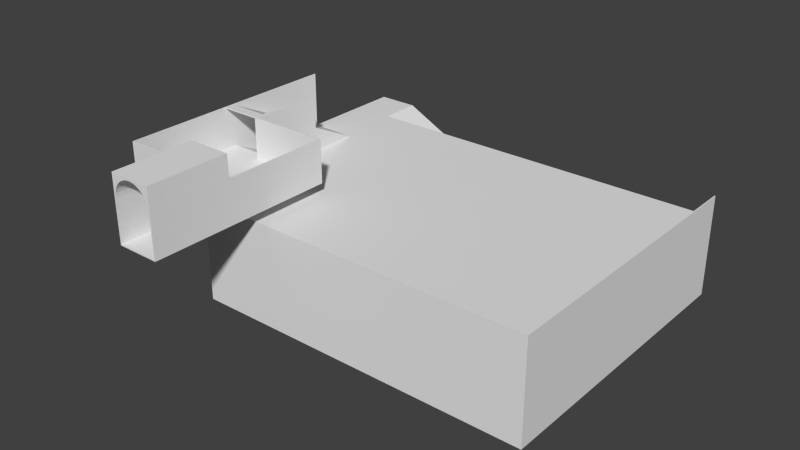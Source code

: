 # Source: copstation1.blend  (saved by Blender 2.72.0; exported with 4.5.12 LTS)
import bpy
from mathutils import Matrix  # noqa: F401  (used for matrix-valued properties, if any)

bpy.ops.wm.read_factory_settings(use_empty=True)
scene = bpy.context.scene
scene.name = 'Scene'

# ---- collections
col_collection_1 = bpy.data.collections.new('Collection 1'); scene.collection.children.link(col_collection_1)

# ---- materials (node trees are filled in below, after node groups)
mat_material = bpy.data.materials.new('Material')
mat_material.alpha_threshold = 0.0
mat_material.use_transparent_shadow = False
mat_material.roughness = 0.5

# ---- material node trees

# ---- world
world_world = bpy.data.worlds.new('World'); scene.world = world_world
world_world.color = (0.05088, 0.05088, 0.05088)
world_world.use_sun_shadow = False
world_world.sun_shadow_jitter_overblur = 0.0
world_world.cycles.sampling_method = 'MANUAL'
world_world.cycles.sample_map_resolution = 256

# ---- meshes
me_cylinder = bpy.data.meshes.new('Cylinder')
me_cylinder.from_pydata([(-3.977e-09, 0.6231, -2.767), (-3.977e-09, 0.6231, 1.678), (0.2165, 0.6018, -2.767), (0.2165, 0.6018, 1.678), (0.4247, 0.5386, -2.767), (0.4247, 0.5386, 1.678), (0.6165, 0.4361, -2.767), (0.6165, 0.4361, 1.678), (0.7847, 0.2981, -2.767), (0.7847, 0.2981, 1.678), (0.9227, 0.1299, -2.767), (0.9227, 0.1299, 1.678), (1.025, -0.06198, -2.767), (1.025, -0.06198, 1.678), (1.088, -0.2702, -2.767), (1.088, -0.2702, 1.678), (1.11, -0.4867, -2.767), (1.11, -0.4867, 1.678), (1.157, 0.734, -2.767), (1.157, 0.734, 1.678), (1.025, 0.734, -2.767), (1.025, 0.734, 1.678), (0.9227, 0.734, -2.767), (0.9227, 0.734, 1.678), (0.7847, 0.734, -2.767), (0.7847, 0.734, 1.678), (0.6165, 0.734, -2.767), (0.6165, 0.734, 1.678), (0.4247, 0.734, -2.767), (0.4247, 0.734, 1.678), (0.2165, 0.734, -2.767), (0.2165, 0.734, 1.678), (-3.656e-07, 0.734, -2.767), (-3.656e-07, 0.734, 1.678), (-0.2165, 0.734, -2.767), (-0.2165, 0.734, 1.678), (-0.4247, 0.734, -2.767), (-0.4247, 0.734, 1.678), (-0.6165, 0.734, -2.767), (-0.6165, 0.734, 1.678), (-0.7847, 0.734, -2.767), (-0.7847, 0.734, 1.678), (-0.9227, 0.734, -2.767), (-0.9227, 0.734, 1.678), (-1.025, 0.734, -2.767), (-1.025, 0.734, 1.678), (-1.155, 0.734, -2.767), (-1.155, 0.734, 1.678), (-1.11, -0.4867, -2.767), (-1.11, -0.4867, 1.678), (-1.088, -0.2702, -2.767), (-1.088, -0.2702, 1.678), (-1.025, -0.06198, -2.767), (-1.025, -0.06198, 1.678), (-0.9227, 0.1299, -2.767), (-0.9227, 0.1299, 1.678), (-0.7847, 0.2981, -2.767), (-0.7847, 0.2981, 1.678), (-0.6165, 0.4361, -2.767), (-0.6165, 0.4361, 1.678), (-0.4247, 0.5386, -2.767), (-0.4247, 0.5386, 1.678), (-0.2165, 0.6018, -2.767), (-0.2165, 0.6018, 1.678), (-1.166, -0.4929, -2.767), (-1.166, -0.4929, 1.678), (1.167, -0.4929, -2.767), (1.167, -0.4929, 1.678)], [], [(0, 1, 3, 2), (2, 3, 5, 4), (4, 5, 7, 6), (6, 7, 9, 8), (8, 9, 11, 10), (10, 11, 13, 12), (12, 13, 15, 14), (14, 15, 17, 16), (66, 67, 19, 18), (18, 19, 21, 20), (20, 21, 23, 22), (22, 23, 25, 24), (24, 25, 27, 26), (26, 27, 29, 28), (28, 29, 31, 30), (30, 31, 33, 32), (32, 33, 35, 34), (34, 35, 37, 36), (36, 37, 39, 38), (38, 39, 41, 40), (40, 41, 43, 42), (42, 43, 45, 44), (44, 45, 47, 46), (64, 65, 49, 48), (48, 49, 51, 50), (50, 51, 53, 52), (52, 53, 55, 54), (54, 55, 57, 56), (56, 57, 59, 58), (58, 59, 61, 60), (3, 1, 63, 61, 59, 57, 55, 53, 51, 49, 65, 47, 45, 43, 41, 39, 37, 35, 33, 31, 29, 27, 25, 23, 21, 19, 67, 17, 15, 13, 11, 9, 7, 5), (60, 61, 63, 62), (62, 63, 1, 0), (0, 2, 4, 6, 8, 10, 12, 14, 16, 66, 18, 20, 22, 24, 26, 28, 30, 32, 34, 36, 38, 40, 42, 44, 46, 64, 48, 50, 52, 54, 56, 58, 60, 62), (46, 47, 65, 64), (16, 17, 67, 66)])
me_cylinder.use_remesh_preserve_volume = False
me_cylinder.use_remesh_preserve_attributes = False
me_cylinder.use_mirror_vertex_groups = False
me_cylinder.update()
me_plane = bpy.data.meshes.new('Plane')
me_plane.from_pydata([(-5.1, 1.0, 0.0), (-5.1, 1.0, -0.2), (-5.1, -1.0, 0.0), (-5.1, -1.0, -0.2), (-5.1, 23.0, -11.0), (-5.1, 23.0, -2.8), (-4.9, 23.0, -11.0), (-4.9, 23.0, -2.8), (-5.1, -1.0, 0.0), (-5.1, -1.0, 8.0), (-4.9, -1.0, 0.0), (-4.9, -1.0, 8.0), (2.9, -1.0, 0.0), (2.9, -1.0, 8.0), (2.9, 23.0, -11.0), (2.9, 23.0, -2.8), (3.1, -1.0, 0.0), (3.1, -1.0, 8.0), (4.1, 23.0, -11.0), (4.1, 23.0, -2.8), (-5.1, -1.0, 8.0), (-5.1, -1.0, 8.2), (-5.1, 1.0, 8.0), (-5.1, 1.0, 8.2), (3.1, -1.0, 8.0), (3.1, -1.0, 8.2), (4.1, 1.0, 8.0), (4.1, 1.0, 8.2), (3.1, -1.0, -0.2), (3.1, -1.0, 0.0), (4.1, 1.0, -0.2), (4.1, 1.0, 0.0), (-4.9, 1.0, 0.0), (-5.1, 1.0, 0.0), (-4.9, 1.0, -0.2), (-5.1, 1.0, -0.2), (18.9, -0.8, -0.2), (18.9, -0.8, 8.2), (18.9, -1.0, 8.2), (18.9, -1.0, -0.2), (4.1, -0.8, 0.0), (4.1, -0.8, 8.0), (3.1, -1.0, 8.2), (3.1, -0.8, 8.2), (3.1, -1.0, 8.0), (3.1, -0.8, 8.0), (-4.9, 1.0, 8.0), (-5.1, 1.0, 8.0), (-5.1, 1.0, 8.2), (-4.9, 1.0, 8.2), (3.1, -1.0, 0.0), (3.1, -0.8, 0.0), (3.1, -1.0, -0.2), (3.1, -0.8, -0.2), (-4.9, 1.0, -0.2), (-4.9, 1.0, 0.0), (-4.9, 23.0, -11.0), (-4.9, 23.0, -10.8), (2.9, 1.0, -0.2), (2.9, 1.0, 0.0), (2.9, 23.0, -11.0), (2.9, 23.0, -10.8), (2.9, 1.0, 0.0), (4.1, 1.0, 0.0), (4.1, 1.0, -0.2), (2.9, 1.0, -0.2), (-5.1, 0.0, 0.0), (4.1, 0.1, 0.0), (2.9, 1.0, 8.0), (4.1, 1.0, 8.0), (2.9, 1.0, 8.2), (4.1, 1.0, 8.2), (-4.9, 23.0, -11.0), (-4.9, 23.0, -10.8), (-4.9, 35.0, -11.0), (-4.9, 35.0, -10.8), (72.3, -15.0, -11.0), (72.3, -15.0, -10.8), (72.3, 35.0, -11.0), (72.3, 35.0, -10.8), (-4.9, 23.0, -3.0), (-4.9, 23.0, -2.8), (-4.9, 44.0, -3.0), (-4.9, 44.0, -2.8), (72.3, -15.0, -3.0), (72.3, -15.0, -2.8), (2.9, 44.0, -3.0), (2.9, 44.0, -2.8), (-4.9, 1.0, 8.0), (-4.9, 1.0, 8.2), (-4.9, 23.0, -3.0), (-4.9, 23.0, -2.8), (2.9, 1.0, 8.0), (2.9, 1.0, 8.2), (2.9, 23.0, -3.0), (2.9, 23.0, -2.8), (-5.1, 13.4, 2.0), (-4.9, 13.4, 2.0), (-4.9, 13.4, 8.2), (-5.1, 13.4, 8.2), (2.9, 13.4, 2.0), (4.1, 13.4, 2.0), (4.1, 13.4, 8.2), (2.9, 13.4, 8.2), (-4.9, 35.0, -11.0), (-4.9, 35.0, -10.8), (-4.9, 44.0, -11.0), (-4.9, 44.0, -10.8), (26.9, 36.0, -23.0), (26.9, 36.0, -22.8), (26.9, 44.0, -23.0), (26.9, 44.0, -22.8), (-5.1, 44.2, -11.0), (2.9, 44.2, -11.0), (-5.1, 44.2, -2.8), (2.9, 44.2, -2.8), (-4.9, 44.0, -11.0), (-4.9, 44.0, -2.8), (2.9, 44.0, -2.8), (2.9, 44.0, -11.0), (2.9, 44.0, -10.8), (2.9, 36.0, -10.8), (2.9, 44.0, -11.0), (2.9, 36.0, -11.0), (2.9, 36.0, -10.8), (2.9, 36.0, -11.0), (2.9, 35.0, -10.8), (2.9, 35.0, -11.0), (2.9, 35.0, -11.0), (2.9, 35.0, -2.8), (2.9, 36.0, -11.0), (2.9, 36.0, -2.8), (26.9, 35.0, -23.0), (72.3, 35.0, -2.8), (26.9, 36.0, -23.0), (72.3, 36.0, -2.8), (26.9, 44.2, -23.0), (26.9, 44.0, -23.0), (26.9, 44.0, -14.8), (26.9, 44.2, -14.8), (2.9, 36.0, -3.0), (2.9, 36.0, -2.8), (2.9, 44.0, -3.0), (2.9, 44.0, -2.8), (26.9, 36.0, -15.0), (26.9, 36.0, -14.8), (26.9, 44.0, -15.0), (26.9, 44.0, -14.8), (4.1, 23.0, -11.0), (4.1, 23.0, -10.8), (4.1, -15.0, -11.0), (4.1, -15.0, -10.8), (3.1, -0.8, 8.0), (3.1, -0.8, 8.2), (4.1, -0.8, 8.0), (4.1, -0.8, 8.2), (2.9, 35.0, -3.0), (2.9, 35.0, -2.8), (72.3, 35.0, -2.8), (72.3, 35.0, -3.0), (26.9, 36.0, -11.0), (26.9, 35.0, -11.0), (72.3, 36.0, -11.0), (72.3, 35.0, -11.0), (4.1, -0.8, -0.2), (4.1, -0.8, 0.0), (3.1, -0.8, 0.0), (3.1, -0.8, -0.2), (4.1, -15.0, -3.0), (4.1, -15.0, -2.8), (4.1, 23.0, -2.8), (4.1, 23.0, -3.0), (72.3, -15.0, -23.0), (72.3, -15.0, -2.8), (72.3, 44.0, -23.0), (72.3, 44.0, -2.8), (72.5, -15.0, -23.0), (72.5, -15.0, -2.8), (72.5, 44.0, -23.0), (72.5, 44.0, -2.8), (4.1, -15.0, -2.8), (4.1, -15.0, -23.0), (4.1, -15.2, -2.8), (4.1, -15.2, -23.0), (72.5, -15.2, -23.0), (72.5, -15.2, -2.8), (72.5, -15.0, -23.0), (72.5, -15.0, -2.8), (3.9, -15.2, -11.0), (3.9, -15.2, -2.8), (3.9, 23.0, -11.0), (3.9, 6.3, -2.8), (4.1, -15.2, -11.0), (4.1, -15.2, -2.8), (4.1, 23.0, -11.0), (4.1, 6.3, -2.8), (4.1, -15.0, -23.0), (4.1, -15.0, -22.8), (26.9, 44.0, -23.0), (26.9, 44.0, -22.8), (72.3, -15.0, -23.0), (72.3, -15.0, -22.8), (72.3, 44.0, -23.0), (72.3, 44.0, -22.8), (4.1, 35.0, -23.0), (4.1, 35.0, -22.8), (26.9, 35.0, -22.8), (26.9, 35.0, -23.0), (-5.1, 13.4, 2.0), (-5.1, 13.4, 8.2), (-5.1, 23.0, -2.8), (-5.1, 23.0, 8.2), (-4.9, 13.4, 2.0), (-4.9, 13.4, 8.2), (-4.9, 23.0, -2.8), (-4.9, 23.0, 8.2), (-4.9, -22.0, -0.2), (-4.9, -22.0, 0.0), (-4.9, -1.0, -0.2), (-4.9, -1.0, 0.0), (18.9, -38.0, -0.2), (18.9, -38.0, 0.0), (18.9, -1.0, -0.2), (18.9, -1.0, 0.0), (10.9, -22.0, -0.2), (10.9, -22.0, 0.0), (10.9, -38.0, -0.2), (10.9, -38.0, 0.0), (-4.9, -22.2, -0.2), (-4.9, -22.2, 8.2), (-4.9, -22.0, -0.2), (-4.9, -22.0, 8.2), (10.9, -22.2, -0.2), (10.9, -22.2, 8.2), (10.9, -22.0, -0.2), (10.9, -22.0, 8.2), (-5.1, -22.2, -0.2), (-5.1, -22.2, 8.2), (-5.1, -1.0, -0.2), (-5.1, -1.0, 8.2), (-4.9, -22.2, -0.2), (-4.9, -22.2, 8.2), (-4.9, -1.0, -0.2), (-4.9, -1.0, 8.2), (18.9, -38.0, -0.2), (18.9, -38.0, 8.2), (18.9, -0.8, -0.2), (18.9, -0.8, 8.2), (19.1, -38.0, -0.2), (19.1, -38.0, 8.2), (19.1, -0.8, -0.2), (19.1, -0.8, 8.2), (10.7, -38.0, -0.2), (10.7, -38.0, 8.2), (10.7, -22.2, -0.2), (10.7, -22.2, 8.2), (10.9, -38.0, -0.2), (10.9, -38.0, 8.2), (10.9, -22.2, -0.2), (10.9, -22.2, 8.2)], [], [(3, 2, 0, 1), (114, 5, 7, 117, 118, 115), (138, 139, 115, 118), (10, 11, 9, 8), (8, 9, 47, 48, 99, 96, 5, 114, 112, 4, 35, 33, 66), (32, 10, 8, 66, 33), (97, 7, 5, 96), (12, 13, 68, 70, 103, 100, 15, 14, 65, 62), (14, 15, 19, 18), (39, 38, 42, 44, 17, 16, 50, 52), (16, 17, 13, 12), (52, 53, 36, 39), (43, 42, 38, 37), (20, 21, 23, 22), (22, 23, 27, 26), (152, 153, 25, 24), (24, 25, 21, 20), (22, 26, 154, 152, 24, 20), (27, 23, 21, 25, 153, 155), (1, 0, 31, 30), (167, 166, 29, 28), (28, 29, 2, 3), (1, 30, 164, 167, 28, 3), (31, 0, 2, 29, 166, 165), (34, 32, 33, 35), (6, 34, 35, 4), (40, 41, 45, 43, 37, 36, 53, 51), (36, 37, 38, 39), (18, 19, 101, 102, 71, 69, 41, 40, 67, 63, 64), (45, 44, 42, 43), (69, 68, 13, 17, 44, 45, 41), (11, 46, 47, 9), (46, 49, 48, 47), (62, 63, 67, 40, 51, 50, 16, 12), (50, 51, 53, 52), (54, 55, 57, 56), (56, 57, 61, 60), (60, 61, 59, 58), (58, 59, 55, 54), (56, 60, 58, 54), (61, 57, 55, 59), (65, 64, 63, 62), (14, 18, 64, 65), (71, 70, 68, 69), (102, 103, 70, 71), (72, 73, 75, 74), (74, 75, 79, 78), (78, 79, 77, 76), (148, 149, 73, 72), (74, 78, 76, 150, 148, 72), (79, 75, 73, 149, 151, 77), (80, 81, 83, 82), (82, 83, 87, 86), (159, 158, 85, 84), (171, 170, 81, 80), (82, 86, 156, 159, 84, 168, 171, 80), (87, 83, 81, 170, 169, 85, 158, 157), (88, 89, 91, 90), (90, 91, 95, 94), (94, 95, 93, 92), (92, 93, 89, 88), (90, 94, 92, 88), (95, 91, 89, 93), (98, 97, 96, 99), (49, 98, 99, 48), (19, 15, 100, 101), (101, 100, 103, 102), (104, 105, 107, 106), (106, 107, 120, 111, 110, 122), (110, 111, 109, 108), (127, 126, 105, 104), (122, 110, 108, 123), (120, 107, 105, 126, 124, 121), (4, 112, 113, 119, 116, 6), (112, 114, 115, 139, 136, 113), (6, 116, 117, 7, 97, 98, 49, 46, 11, 10, 32, 34), (116, 119, 137, 138, 118, 117), (111, 120, 121, 109), (106, 122, 123, 125, 127, 104), (108, 109, 121, 124, 125, 123), (125, 124, 126, 127), (128, 129, 131, 130), (130, 131, 135, 162, 160, 134), (162, 135, 133, 163), (132, 161, 163, 133, 129, 128), (130, 134, 132, 128), (135, 131, 129, 133), (119, 113, 136, 137), (137, 136, 139, 138), (140, 141, 143, 142), (142, 143, 147, 146), (146, 147, 145, 144), (144, 145, 141, 140), (142, 146, 144, 140), (147, 143, 141, 145), (150, 151, 149, 148), (76, 77, 151, 150), (154, 155, 153, 152), (26, 27, 155, 154), (86, 87, 157, 156), (156, 157, 158, 159), (134, 160, 161, 132), (160, 162, 163, 161), (30, 31, 165, 164), (164, 165, 166, 167), (84, 85, 169, 168), (168, 169, 170, 171), (172, 173, 175, 174), (174, 175, 179, 178), (178, 179, 177, 176), (176, 177, 173, 172), (174, 178, 176, 172), (179, 175, 173, 177), (183, 182, 180, 181), (181, 180, 187, 186), (186, 187, 185, 184), (184, 185, 182, 183), (181, 186, 184, 183), (187, 180, 182, 185), (188, 189, 191, 190), (190, 191, 195, 194), (194, 195, 193, 192), (192, 193, 189, 188), (190, 194, 192, 188), (195, 191, 189, 193), (207, 206, 199, 198), (198, 199, 203, 202), (202, 203, 201, 200), (200, 201, 197, 196), (198, 202, 200, 196, 204, 207), (203, 199, 206, 205, 197, 201), (196, 197, 205, 204), (204, 205, 206, 207), (208, 209, 211, 210), (210, 211, 215, 214), (214, 215, 213, 212), (212, 213, 209, 208), (210, 214, 212, 208), (215, 211, 209, 213), (216, 217, 219, 218), (218, 219, 223, 222), (222, 223, 221, 220), (224, 225, 217, 216), (218, 222, 220, 226, 224, 216), (223, 219, 217, 225, 227, 221), (226, 227, 225, 224), (220, 221, 227, 226), (228, 229, 231, 230), (230, 231, 235, 234), (234, 235, 233, 232), (232, 233, 229, 228), (230, 234, 232, 228), (235, 231, 229, 233), (236, 237, 239, 238), (238, 239, 243, 242), (242, 243, 241, 240), (240, 241, 237, 236), (238, 242, 240, 236), (243, 239, 237, 241), (244, 245, 247, 246), (246, 247, 251, 250), (250, 251, 249, 248), (248, 249, 245, 244), (246, 250, 248, 244), (251, 247, 245, 249), (252, 253, 255, 254), (254, 255, 259, 258), (258, 259, 257, 256), (256, 257, 253, 252), (254, 258, 256, 252), (259, 255, 253, 257)])
_uv = me_plane.uv_layers.new(name='UVMap')
_uv.uv.foreach_set('vector', [0.0, 0.0, 0.0, 0.0, 0.0, 0.0, 0.0, 0.0, 0.0, 0.0, 0.0, 0.0, 0.0, 0.0, 0.0, 0.0, 0.0, 0.0, 0.0, 0.0, 0.0, 0.0, 0.0, 0.0, 0.0, 0.0, 0.0, 0.0, 0.0, 0.0, 0.0, 0.0, 0.0, 0.0, 0.0, 0.0, 0.0, 0.0, 0.0, 0.0, 0.0, 0.0, 0.0, 0.0, 0.0, 0.0, 0.0, 0.0, 0.0, 0.0, 0.0, 0.0, 0.0, 0.0, 0.0, 0.0, 0.0, 0.0, 0.0, 0.0, 0.0, 0.0, 0.0, 0.0, 0.0, 0.0, 0.0, 0.0, 0.0, 0.0, 0.0, 0.0, 0.0, 0.0, 0.0, 0.0, 0.0, 0.0, 0.0, 0.0, 0.0, 0.0, 0.0, 0.0, 0.0, 0.0, 0.0, 0.0, 0.0, 0.0, 0.0, 0.0, 0.0, 0.0, 0.0, 0.0, 0.0, 0.0, 0.0, 0.0, 0.0, 0.0, 0.0, 0.0, 0.0, 0.0, 0.0, 0.0, 1.0, 8.909e-05, 1.0, 0.2489, 0.004392, 0.2489, 5.016e-05, 0.0001243, 4.988e-05, 8.645e-05, 0.002221, 4.988e-05, 0.002221, 8.777e-05, 0.004392, 8.91e-05, 0.0, 0.0, 0.0, 0.0, 0.0, 0.0, 0.0, 0.0, 0.0, 0.0, 0.0, 0.0, 0.0, 0.0, 0.0, 0.0, 0.0, 0.0, 0.0, 0.0, 0.0, 0.0, 0.0, 0.0, 0.0, 0.0, 0.0, 0.0, 0.0, 0.0, 0.0, 0.0, 0.0, 0.0, 0.0, 0.0, 0.0, 0.0, 0.0, 0.0, 0.0, 0.0, 0.0, 0.0, 0.0, 0.0, 0.0, 0.0, 0.0, 0.0, 0.0, 0.0, 0.0, 0.0, 0.0, 0.0, 0.0, 0.0, 0.0, 0.0, 0.0, 0.0, 0.0, 0.0, 0.0, 0.0, 0.0, 0.0, 0.0, 0.0, 0.0, 0.0, 0.0, 0.0, 0.0, 0.0, 0.0, 0.0, 0.0, 0.0, 0.0, 0.0, 0.0, 0.0, 0.0, 0.0, 0.0, 0.0, 0.0, 0.0, 0.0, 0.0, 0.0, 0.0, 0.0, 0.0, 0.0, 0.0, 0.0, 0.0, 0.0, 0.0, 0.0, 0.0, 0.0, 0.0, 0.0, 0.0, 0.0, 0.0, 0.0, 0.0, 0.0, 0.0, 0.0, 0.0, 0.9999, 0.1875, 0.04172, 0.3792, 6.157e-05, 0.1709, 0.8541, 6.157e-05, 0.8583, 0.02089, 0.9624, 6.157e-05, 0.0, 0.0, 0.0, 0.0, 0.0, 0.0, 0.0, 0.0, 0.0, 0.0, 0.0, 0.0, 0.0, 0.0, 0.0, 0.0, 0.0, 0.0, 0.0, 0.0, 0.0, 0.0, 0.0, 0.0, 0.0, 0.0, 0.0, 0.0, 0.0, 0.0, 0.0, 0.0, 0.0, 0.0, 0.0, 0.0, 0.0, 0.0, 0.0, 0.0, 0.0, 0.0, 0.0, 0.0, 0.0, 0.0, 0.0, 0.0, 0.0, 0.0, 0.0, 0.0, 0.0, 0.0, 0.0, 0.0, 0.0, 0.0, 0.0, 0.0, 0.0, 0.0, 0.0, 0.0, 0.0, 0.0, 0.0, 0.0, 0.0, 0.0, 0.0, 0.0, 0.0, 0.0, 0.0, 0.0, 0.0, 0.0, 0.0, 0.0, 0.0, 0.0, 0.0, 0.0, 0.0, 0.0, 0.0, 0.0, 0.0, 0.0, 0.0, 0.0, 0.0, 0.0, 0.0, 0.0, 0.0, 0.0, 0.0, 0.0, 0.0, 0.0, 0.0, 0.0, 0.0, 0.0, 0.0, 0.0, 0.0, 0.0, 0.0, 0.0, 0.0, 0.0, 0.0, 0.0, 0.0, 0.0, 0.0, 0.0, 0.0, 0.0, 0.0, 0.0, 0.0, 0.0, 0.0, 0.0, 0.0, 0.0, 0.0, 0.0, 0.0, 0.0, 0.0, 0.0, 0.0, 0.0, 0.0, 0.0, 0.0, 0.0, 0.0, 0.0, 0.0, 0.0, 0.0, 0.0, 0.0, 0.0, 0.0, 0.0, 0.0, 0.0, 0.0, 0.0, 0.0, 0.0, 0.0, 0.0, 0.0, 0.0, 0.0, 0.0, 0.9999, 5.641e-05, 0.9999, 0.3183, 5.644e-05, 0.3183, 5.641e-05, 5.645e-05, 0.0, 0.0, 0.0, 0.0, 0.0, 0.0, 0.0, 0.0, 0.0, 0.0, 0.0, 0.0, 0.0, 0.0, 0.0, 0.0, 0.0, 0.0, 0.0, 0.0, 0.0, 0.0, 0.0, 0.0, 0.0, 0.0, 0.0, 0.0, 0.0, 0.0, 0.0, 0.0, 0.0, 0.0, 0.0, 0.0, 0.0, 0.0, 0.0, 0.0, 0.0, 0.0, 0.0, 0.0, 0.0, 0.0, 0.0, 0.0, 0.0, 0.0, 0.0, 0.0, 0.0, 0.0, 0.0, 0.0, 0.0, 0.0, 0.0, 0.0, 0.0, 0.0, 0.0, 0.0, 0.0, 0.0, 0.0, 0.0, 0.0, 0.0, 0.0, 0.0, 0.0, 0.0, 0.0, 0.0, 0.9999, 0.6476, 8.046e-05, 0.6476, 8.046e-05, 0.4922, 0.1166, 0.4922, 0.1166, 8.046e-05, 0.9999, 8.046e-05, 0.0, 0.0, 0.0, 0.0, 0.0, 0.0, 0.0, 0.0, 0.0, 0.0, 0.0, 0.0, 0.0, 0.0, 0.0, 0.0, 0.0, 0.0, 0.0, 0.0, 0.0, 0.0, 0.0, 0.0, 0.0, 0.0, 0.0, 0.0, 0.0, 0.0, 0.0, 0.0, 0.0, 0.0, 0.0, 0.0, 0.0, 0.0, 0.0, 0.0, 0.0, 0.0, 0.0, 0.0, 0.0, 0.0, 0.0, 0.0, 0.0, 0.0, 0.0, 0.0, 0.0, 0.0, 0.0, 0.0, 0.0, 0.0, 0.0, 0.0, 0.0, 0.0, 0.0, 0.0, 0.0, 0.0, 0.0, 0.0, 0.0, 0.0, 0.0, 0.0, 0.0, 0.0, 0.0, 0.0, 0.0, 0.0, 0.0, 0.0, 0.0, 0.0, 0.0, 0.0, 0.0, 0.0, 0.0, 0.0, 0.0, 0.0, 0.0, 0.0, 0.0, 0.0, 0.0, 0.0, 0.0, 0.0, 0.0, 0.0, 0.0, 0.0, 0.0, 0.0, 0.0, 0.0, 0.0, 0.0, 0.0, 0.0, 0.0, 0.0, 0.0, 0.0, 0.0, 0.0, 0.0, 0.0, 0.0, 0.0, 0.0, 0.0, 0.0, 0.0, 0.0, 0.0, 0.0, 0.0, 0.0, 0.0, 0.0, 0.0, 0.0, 0.0, 0.0, 0.0, 0.0, 0.0, 0.0, 0.0, 0.0, 0.0, 0.0, 0.0, 0.0, 0.0, 0.0, 0.0, 0.0, 0.0, 0.0, 0.0, 0.0, 0.0, 0.0, 0.0, 0.0, 0.0, 0.0, 0.0, 0.0, 0.0, 0.0, 0.0, 0.0, 0.0, 0.0, 0.0, 0.0, 0.0, 0.0, 0.0, 0.0, 0.0, 0.0, 0.0, 0.0, 0.0, 0.0, 0.0, 0.0, 0.0, 0.0, 0.0, 0.0, 0.0, 0.0, 0.0, 0.002032, 9.318e-05, 0.8685, 9.318e-05, 0.8685, 0.9999, 0.002032, 0.9999, 9.318e-05, 0.8888, 0.002032, 0.8888, 0.0, 0.0, 0.0, 0.0, 0.0, 0.0, 0.0, 0.0, 0.0, 0.0, 0.0, 0.0, 0.0, 0.0, 0.0, 0.0, 0.0, 0.0, 0.0, 0.0, 0.0, 0.0, 0.0, 0.0, 0.0, 0.0, 0.0, 0.0, 0.0, 0.0, 0.0, 0.0, 0.0, 0.0, 0.0, 0.0, 0.0, 0.0, 0.0, 0.0, 0.0, 0.0, 0.0, 0.0, 0.0, 0.0, 0.0, 0.0, 0.0, 0.0, 0.0, 0.0, 0.0, 0.0, 0.0, 0.0, 0.0, 0.0, 0.0, 0.0, 0.9999, 0.2982, 5.46e-05, 0.2982, 5.463e-05, 5.46e-05, 0.9999, 5.474e-05, 0.0, 0.0, 0.0, 0.0, 0.0, 0.0, 0.0, 0.0, 0.0, 0.0, 0.0, 0.0, 0.0, 0.0, 0.0, 0.0, 0.0, 0.0, 0.0, 0.0, 0.0, 0.0, 0.0, 0.0, 0.0, 0.0, 0.0, 0.0, 0.0, 0.0, 0.0, 0.0, 0.0, 0.0, 0.0, 0.0, 0.0, 0.0, 0.0, 0.0, 0.0, 0.0, 0.0, 0.0, 0.0, 0.0, 0.0, 0.0, 0.0, 0.0, 0.0, 0.0, 0.0, 0.0, 0.0, 0.0, 0.0, 0.0, 0.0, 0.0, 0.0, 0.0, 0.0, 0.0, 0.0, 0.0, 0.0, 0.0, 0.0, 0.0, 0.0, 0.0, 0.0, 0.0, 0.0, 0.0, 0.0, 0.0, 0.0, 0.0, 0.0, 0.0, 0.0, 0.0, 0.0, 0.0, 0.0, 0.0, 0.0, 0.0, 0.0, 0.0, 0.0, 0.0, 0.0, 0.0, 0.0, 0.0, 0.0, 0.0, 0.0, 0.0, 0.0, 0.0, 0.0, 0.0, 0.0, 0.0, 0.0, 0.0, 0.0, 0.0, 0.0, 0.0, 0.0, 0.0, 0.0, 0.0, 0.0, 0.0, 0.0, 0.0, 0.0, 0.0, 0.0, 0.0, 0.0, 0.0, 0.0, 0.0, 0.0, 0.0, 0.0, 0.0, 0.0, 0.0, 0.0, 0.0, 0.0, 0.0, 0.0, 0.0, 0.0, 0.0, 0.0, 0.0, 0.0, 0.0, 0.0, 0.0, 0.0, 0.0, 0.0, 0.0, 0.0, 0.0, 0.0, 0.0, 0.0, 0.0, 0.0, 0.0, 0.0, 0.0, 0.0, 0.0, 0.0, 0.0, 0.0, 0.0, 0.0, 0.0, 0.0, 0.0, 0.0, 0.0, 0.0, 0.0, 0.0, 0.0, 0.0, 0.0, 0.0, 0.0, 0.0, 0.0, 0.0, 0.0, 0.0, 0.0, 0.0, 0.0, 0.0, 0.0, 0.0, 0.0, 0.0, 0.0, 0.0, 0.0, 0.0, 0.0, 0.0, 0.0, 0.0, 0.0, 0.0, 0.0, 0.0, 0.0, 0.0, 0.0, 0.0, 0.0, 0.0, 0.0, 0.0, 0.0, 0.0, 0.0, 0.0, 0.0, 0.0, 0.0, 0.0, 0.0, 0.0, 0.0, 0.0, 0.0, 0.0, 0.0, 0.0, 0.0, 0.0, 0.0, 0.0, 0.0, 0.0, 0.0, 0.0, 0.0, 0.0, 0.0, 0.0, 0.0, 0.0, 0.0, 0.0, 0.0, 0.0, 0.0, 0.0, 0.0, 0.0, 0.0, 0.0, 0.0, 0.0, 0.0, 0.0, 0.0, 0.0, 0.0, 0.0, 0.0, 0.0, 0.0, 0.0, 0.0, 0.0, 0.0, 0.0, 0.0, 0.0, 0.0, 0.0, 0.0, 0.0, 0.0, 0.0, 0.0, 0.0, 0.0, 0.0, 0.0, 0.0, 0.0, 0.0, 0.0, 0.0, 0.0, 0.0, 0.0, 0.0, 0.0, 0.0, 0.0, 0.0, 0.0, 0.0, 0.0, 0.0, 0.0, 0.0, 0.0, 0.0, 0.0, 0.0, 0.0, 0.0, 0.0, 0.0, 0.0, 0.0, 0.0, 0.0, 0.0, 0.0, 0.0, 0.0, 0.0, 0.0, 0.0, 0.0, 0.0, 0.0, 0.0, 0.0, 0.0, 0.0, 0.0, 0.0, 0.0, 0.0, 0.0, 0.0, 0.0, 0.0, 0.0, 0.0, 0.0, 0.0, 0.0, 0.0, 0.0, 0.0, 0.0, 0.0, 0.0, 0.0, 0.0, 0.0, 0.0, 0.0, 0.0, 0.0, 0.0, 0.0, 0.0, 0.0, 0.0, 0.0, 0.0, 0.0, 0.0, 0.0, 0.0, 0.0, 0.0, 0.0, 0.0, 0.0, 0.0, 0.0, 0.0, 0.0, 0.0, 0.0, 0.0, 0.0, 0.0, 0.0, 0.0, 0.0, 0.0, 0.0, 0.0, 0.0, 0.0, 0.0, 0.0, 0.0, 0.0, 0.0, 0.0, 0.0, 0.0, 0.0, 0.0, 0.0, 0.0, 0.0, 0.0, 0.0, 0.0, 0.0, 0.0, 0.0, 0.0, 0.0, 0.0, 0.0, 0.0, 0.0, 0.0, 0.0, 0.0, 0.0, 0.0, 0.0, 0.0, 0.0, 0.0, 0.0, 0.0, 0.0, 0.0, 0.0, 0.0, 0.0, 0.0, 0.0, 0.0, 0.0, 0.0, 0.9873, 0.006344, 0.723, 0.7911, 0.4483, 0.757, 0.3471, 0.9741, 0.02988, 0.9598, 0.03281, 0.02013, 0.0, 0.0, 0.0, 0.0, 0.0, 0.0, 0.0, 0.0, 0.0, 0.0, 0.0, 0.0, 0.0, 0.0, 0.0, 0.0, 0.0, 0.0, 0.0, 0.0, 0.0, 0.0, 0.0, 0.0, 0.0, 0.0, 0.0, 0.0, 0.0, 0.0, 0.0, 0.0, 0.0, 0.0, 0.0, 0.0, 0.0, 0.0, 0.0, 0.0, 0.0, 0.0, 0.0, 0.0, 0.0, 0.0, 0.0, 0.0, 0.0, 0.0, 0.0, 0.0, 0.0, 0.0, 0.0, 0.0, 0.0, 0.0, 0.0, 0.0, 0.0, 0.0, 0.0, 0.0, 0.0, 0.0, 0.0, 0.0, 0.0, 0.0, 0.0, 0.0, 0.0, 0.0, 0.0, 0.0, 0.0, 0.0, 0.0, 0.0, 0.0, 0.0, 0.0, 0.0, 0.0, 0.0, 0.0, 0.0, 0.0, 0.0, 0.0, 0.0, 0.0, 0.0, 0.0, 0.0, 0.0, 0.0, 0.0, 0.0, 0.0, 0.0, 0.0, 0.0, 0.0, 0.0, 0.0, 0.0, 8.019e-05, 8.019e-05, 0.6432, 8.021e-05, 0.6432, 0.5676, 0.2163, 0.5676, 0.2163, 0.9999, 8.034e-05, 0.9999, 0.0, 0.0, 0.0, 0.0, 0.0, 0.0, 0.0, 0.0, 0.0, 0.0, 0.0, 0.0, 0.0, 0.0, 0.0, 0.0, 0.0, 0.0, 0.0, 0.0, 0.0, 0.0, 0.0, 0.0, 0.0, 0.0, 0.0, 0.0, 0.0, 0.0, 0.0, 0.0, 0.0, 0.0, 0.0, 0.0, 0.0, 0.0, 0.0, 0.0, 0.0, 0.0, 0.0, 0.0, 0.0, 0.0, 0.0, 0.0, 0.0, 0.0, 0.0, 0.0, 0.0, 0.0, 0.0, 0.0, 0.0, 0.0, 0.0, 0.0, 0.0, 0.0, 0.0, 0.0, 0.0, 0.0, 0.0, 0.0, 0.0, 0.0, 0.0, 0.0, 0.0, 0.0, 0.0, 0.0, 0.0, 0.0, 0.0, 0.0, 0.0, 0.0, 0.0, 0.0, 0.0, 0.0, 0.0, 0.0, 0.0, 0.0, 0.0, 0.0, 0.0, 0.0, 0.0, 0.0, 0.0, 0.0, 0.0, 0.0, 0.0, 0.0, 0.0, 0.0, 0.0, 0.0, 0.0, 0.0, 0.0, 0.0, 0.0, 0.0, 0.0, 0.0, 0.0, 0.0, 0.0, 0.0, 0.0, 0.0, 0.0, 0.0, 0.0, 0.0, 0.0, 0.0, 0.0, 0.0, 0.0, 0.0, 0.0, 0.0, 0.0, 0.0, 0.0, 0.0, 0.0, 0.0, 0.0, 0.0, 0.0, 0.0, 0.0, 0.0, 0.0, 0.0, 0.0, 0.0, 0.0, 0.0, 0.0, 0.0, 0.0, 0.0, 0.0, 0.0, 0.0, 0.0, 0.0, 0.0, 0.0, 0.0, 0.0, 0.0, 0.0, 0.0, 0.0, 0.0, 0.0, 0.0, 0.0, 0.0, 0.0, 0.0, 0.0, 0.0, 0.0, 0.0, 0.0, 0.0, 0.0, 0.0, 0.0, 0.0, 0.0, 0.0, 0.0, 0.0, 0.0, 0.0, 0.0, 0.0, 0.0, 0.0, 0.0, 0.0, 0.0, 0.0, 0.0, 0.0, 0.0, 0.0, 0.0, 0.0, 0.0, 0.0, 0.0, 0.0])
me_plane.materials.append(mat_material)
me_plane.use_remesh_preserve_volume = False
me_plane.use_remesh_preserve_attributes = False
me_plane.use_mirror_vertex_groups = False
me_plane.update()

# ---- objects
ob_cylinder = bpy.data.objects.new('Cylinder', me_cylinder)
ob_copstation1 = bpy.data.objects.new('copstation1', me_plane)

# ---- transforms, parenting, visibility, modifiers, constraints
ob_cylinder.location = (14.9, -31.96, 10.13)
ob_cylinder.rotation_euler = (1.571, 0.0, 0.0)
ob_cylinder.scale = (3.6, 3.6, 3.6)
ob_cylinder.lineart.crease_threshold = 0.0
ob_copstation1.location = (0.0, 0.0, 0.2)
ob_copstation1.lineart.crease_threshold = 0.0

# ---- collection membership
col_collection_1.objects.link(ob_cylinder)
col_collection_1.objects.link(ob_copstation1)

# ---- scene / render settings (as saved in the file)
scene.frame_start = 1; scene.frame_end = 250; scene.frame_set(1)
scene.render.engine = 'BLENDER_EEVEE_NEXT'
scene.render.resolution_percentage = 50
scene.render.dither_intensity = 0.0
scene.cycles.use_denoising = False
scene.cycles.samples = 10
scene.cycles.sampling_pattern = 'TABULATED_SOBOL'
scene.cycles.light_sampling_threshold = 0.0
scene.cycles.use_adaptive_sampling = False
scene.cycles.use_light_tree = False
scene.cycles.blur_glossy = 0.0
scene.cycles.pixel_filter_type = 'GAUSSIAN'
scene.cycles.sample_clamp_indirect = 0.0
scene.view_settings.view_transform = 'Standard'
bpy.context.view_layer.update()

# ---- added for rendering (the .blend has no active camera and no usable light): camera, sun
cam_auto = bpy.data.cameras.new('AutoCamera')
cam_auto.lens = 50.0
cam_auto.sensor_width = 36.0
cam_auto.clip_end = 1924.3
ob_auto_camera = bpy.data.objects.new('AutoCamera', cam_auto)
scene.collection.objects.link(ob_auto_camera)
ob_auto_camera.location = (143.347, -128.476, 82.7055)
ob_auto_camera.rotation_euler = (1.09748, -7.21219e-08, 0.694738)
scene.camera = ob_auto_camera
light_auto_sun = bpy.data.lights.new('AutoSun', 'SUN')
light_auto_sun.energy = 3.0
light_auto_sun.angle = 0.0523599
ob_auto_sun = bpy.data.objects.new('AutoSun', light_auto_sun)
scene.collection.objects.link(ob_auto_sun)
ob_auto_sun.rotation_euler = (0.872665, 0.174533, 0.523599)
bpy.context.view_layer.update()
